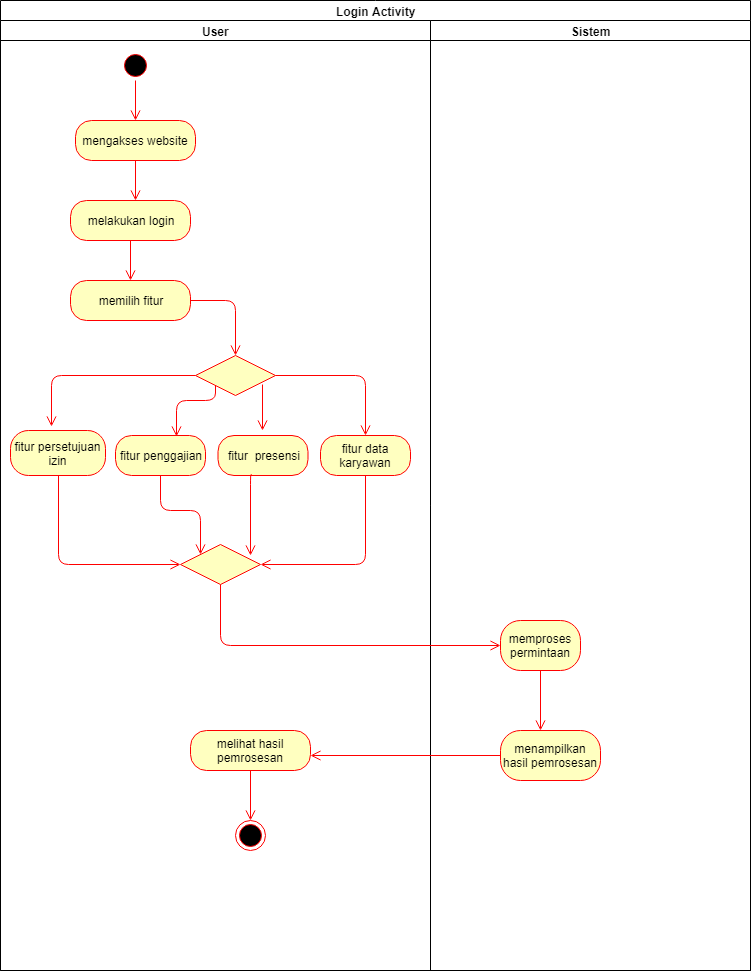

The diagram above was exported from draw.io. Its source (the exported page's mxGraphModel, read from the mxfile embedded in the PNG):
<mxGraphModel dx="868" dy="435" grid="1" gridSize="10" guides="1" tooltips="1" connect="1" arrows="1" fold="1" page="1" pageScale="1" pageWidth="827" pageHeight="1169" math="0" shadow="0">
  <root>
    <mxCell id="0" />
    <mxCell id="1" parent="0" />
    <mxCell id="wMrzQ9i5Yjg6TsxoMLH2-11" value="Login Activity" style="swimlane;html=1;childLayout=stackLayout;resizeParent=1;resizeParentMax=0;startSize=20;" parent="1" vertex="1">
      <mxGeometry x="80" y="40" width="750" height="970" as="geometry" />
    </mxCell>
    <mxCell id="wMrzQ9i5Yjg6TsxoMLH2-12" value="User" style="swimlane;html=1;startSize=20;" parent="wMrzQ9i5Yjg6TsxoMLH2-11" vertex="1">
      <mxGeometry y="20" width="430" height="950" as="geometry" />
    </mxCell>
    <mxCell id="wMrzQ9i5Yjg6TsxoMLH2-16" value="" style="ellipse;html=1;shape=startState;fillColor=#000000;strokeColor=#ff0000;" parent="wMrzQ9i5Yjg6TsxoMLH2-12" vertex="1">
      <mxGeometry x="120" y="30" width="30" height="30" as="geometry" />
    </mxCell>
    <mxCell id="wMrzQ9i5Yjg6TsxoMLH2-17" value="" style="edgeStyle=orthogonalEdgeStyle;html=1;verticalAlign=bottom;endArrow=open;endSize=8;strokeColor=#ff0000;" parent="wMrzQ9i5Yjg6TsxoMLH2-12" source="wMrzQ9i5Yjg6TsxoMLH2-16" edge="1">
      <mxGeometry relative="1" as="geometry">
        <mxPoint x="135" y="100" as="targetPoint" />
      </mxGeometry>
    </mxCell>
    <mxCell id="wMrzQ9i5Yjg6TsxoMLH2-21" value="mengakses website" style="rounded=1;whiteSpace=wrap;html=1;arcSize=40;fontColor=#000000;fillColor=#ffffc0;strokeColor=#ff0000;" parent="wMrzQ9i5Yjg6TsxoMLH2-12" vertex="1">
      <mxGeometry x="75" y="100" width="120" height="40" as="geometry" />
    </mxCell>
    <mxCell id="wMrzQ9i5Yjg6TsxoMLH2-22" value="" style="edgeStyle=orthogonalEdgeStyle;html=1;verticalAlign=bottom;endArrow=open;endSize=8;strokeColor=#ff0000;" parent="wMrzQ9i5Yjg6TsxoMLH2-12" source="wMrzQ9i5Yjg6TsxoMLH2-21" edge="1">
      <mxGeometry relative="1" as="geometry">
        <mxPoint x="135" y="180" as="targetPoint" />
      </mxGeometry>
    </mxCell>
    <mxCell id="wMrzQ9i5Yjg6TsxoMLH2-23" value="melakukan login" style="rounded=1;whiteSpace=wrap;html=1;arcSize=40;fontColor=#000000;fillColor=#ffffc0;strokeColor=#ff0000;" parent="wMrzQ9i5Yjg6TsxoMLH2-12" vertex="1">
      <mxGeometry x="70" y="180" width="120" height="40" as="geometry" />
    </mxCell>
    <mxCell id="wMrzQ9i5Yjg6TsxoMLH2-24" value="" style="edgeStyle=orthogonalEdgeStyle;html=1;verticalAlign=bottom;endArrow=open;endSize=8;strokeColor=#ff0000;" parent="wMrzQ9i5Yjg6TsxoMLH2-12" source="wMrzQ9i5Yjg6TsxoMLH2-23" edge="1">
      <mxGeometry relative="1" as="geometry">
        <mxPoint x="130" y="260" as="targetPoint" />
      </mxGeometry>
    </mxCell>
    <mxCell id="wMrzQ9i5Yjg6TsxoMLH2-25" value="memilih fitur" style="rounded=1;whiteSpace=wrap;html=1;arcSize=40;fontColor=#000000;fillColor=#ffffc0;strokeColor=#ff0000;" parent="wMrzQ9i5Yjg6TsxoMLH2-12" vertex="1">
      <mxGeometry x="70" y="260" width="120" height="40" as="geometry" />
    </mxCell>
    <mxCell id="5STbG5gWK6D0fO9AlyWm-1" value="fitur data karyawan" style="rounded=1;whiteSpace=wrap;html=1;arcSize=40;fontColor=#000000;fillColor=#ffffc0;strokeColor=#ff0000;" vertex="1" parent="wMrzQ9i5Yjg6TsxoMLH2-12">
      <mxGeometry x="320" y="415" width="90" height="40" as="geometry" />
    </mxCell>
    <mxCell id="5STbG5gWK6D0fO9AlyWm-2" value="" style="edgeStyle=orthogonalEdgeStyle;html=1;verticalAlign=bottom;endArrow=open;endSize=8;strokeColor=#ff0000;entryX=1;entryY=0.5;entryDx=0;entryDy=0;" edge="1" source="5STbG5gWK6D0fO9AlyWm-1" parent="wMrzQ9i5Yjg6TsxoMLH2-12" target="5STbG5gWK6D0fO9AlyWm-17">
      <mxGeometry relative="1" as="geometry">
        <mxPoint x="340" y="520" as="targetPoint" />
        <Array as="points">
          <mxPoint x="365" y="544" />
        </Array>
      </mxGeometry>
    </mxCell>
    <mxCell id="5STbG5gWK6D0fO9AlyWm-3" value="fitur&amp;nbsp; presensi" style="rounded=1;whiteSpace=wrap;html=1;arcSize=40;fontColor=#000000;fillColor=#ffffc0;strokeColor=#ff0000;" vertex="1" parent="wMrzQ9i5Yjg6TsxoMLH2-12">
      <mxGeometry x="217.5" y="415" width="90" height="40" as="geometry" />
    </mxCell>
    <mxCell id="5STbG5gWK6D0fO9AlyWm-4" value="" style="edgeStyle=orthogonalEdgeStyle;html=1;verticalAlign=bottom;endArrow=open;endSize=8;strokeColor=#ff0000;entryX=0.875;entryY=0.275;entryDx=0;entryDy=0;entryPerimeter=0;exitX=0.372;exitY=0.975;exitDx=0;exitDy=0;exitPerimeter=0;" edge="1" source="5STbG5gWK6D0fO9AlyWm-3" parent="wMrzQ9i5Yjg6TsxoMLH2-12" target="5STbG5gWK6D0fO9AlyWm-17">
      <mxGeometry relative="1" as="geometry">
        <mxPoint x="250" y="510" as="targetPoint" />
        <Array as="points">
          <mxPoint x="250" y="454" />
        </Array>
      </mxGeometry>
    </mxCell>
    <mxCell id="5STbG5gWK6D0fO9AlyWm-5" value="fitur penggajian" style="rounded=1;whiteSpace=wrap;html=1;arcSize=40;fontColor=#000000;fillColor=#ffffc0;strokeColor=#ff0000;" vertex="1" parent="wMrzQ9i5Yjg6TsxoMLH2-12">
      <mxGeometry x="115" y="415" width="90" height="40" as="geometry" />
    </mxCell>
    <mxCell id="5STbG5gWK6D0fO9AlyWm-6" value="" style="edgeStyle=orthogonalEdgeStyle;html=1;verticalAlign=bottom;endArrow=open;endSize=8;strokeColor=#ff0000;entryX=0;entryY=0;entryDx=0;entryDy=0;" edge="1" source="5STbG5gWK6D0fO9AlyWm-5" parent="wMrzQ9i5Yjg6TsxoMLH2-12" target="5STbG5gWK6D0fO9AlyWm-17">
      <mxGeometry relative="1" as="geometry">
        <mxPoint x="150" y="520" as="targetPoint" />
        <Array as="points">
          <mxPoint x="160" y="490" />
          <mxPoint x="200" y="490" />
        </Array>
      </mxGeometry>
    </mxCell>
    <mxCell id="5STbG5gWK6D0fO9AlyWm-7" value="fitur persetujuan izin" style="rounded=1;whiteSpace=wrap;html=1;arcSize=40;fontColor=#000000;fillColor=#ffffc0;strokeColor=#ff0000;" vertex="1" parent="wMrzQ9i5Yjg6TsxoMLH2-12">
      <mxGeometry x="10" y="410" width="95" height="45" as="geometry" />
    </mxCell>
    <mxCell id="5STbG5gWK6D0fO9AlyWm-8" value="" style="edgeStyle=orthogonalEdgeStyle;html=1;verticalAlign=bottom;endArrow=open;endSize=8;strokeColor=#ff0000;entryX=0;entryY=0.5;entryDx=0;entryDy=0;" edge="1" source="5STbG5gWK6D0fO9AlyWm-7" parent="wMrzQ9i5Yjg6TsxoMLH2-12" target="5STbG5gWK6D0fO9AlyWm-17">
      <mxGeometry relative="1" as="geometry">
        <mxPoint x="85" y="545" as="targetPoint" />
        <Array as="points">
          <mxPoint x="58" y="544" />
        </Array>
      </mxGeometry>
    </mxCell>
    <mxCell id="5STbG5gWK6D0fO9AlyWm-11" value="" style="rhombus;whiteSpace=wrap;html=1;fillColor=#ffffc0;strokeColor=#ff0000;" vertex="1" parent="wMrzQ9i5Yjg6TsxoMLH2-12">
      <mxGeometry x="195" y="335" width="80" height="40" as="geometry" />
    </mxCell>
    <mxCell id="5STbG5gWK6D0fO9AlyWm-12" value="" style="edgeStyle=orthogonalEdgeStyle;html=1;align=left;verticalAlign=bottom;endArrow=open;endSize=8;strokeColor=#ff0000;" edge="1" source="5STbG5gWK6D0fO9AlyWm-11" parent="wMrzQ9i5Yjg6TsxoMLH2-12" target="5STbG5gWK6D0fO9AlyWm-1">
      <mxGeometry x="-1" relative="1" as="geometry">
        <mxPoint x="355" y="335" as="targetPoint" />
      </mxGeometry>
    </mxCell>
    <mxCell id="5STbG5gWK6D0fO9AlyWm-13" value="" style="edgeStyle=orthogonalEdgeStyle;html=1;align=left;verticalAlign=top;endArrow=open;endSize=8;strokeColor=#ff0000;entryX=0.432;entryY=-0.089;entryDx=0;entryDy=0;entryPerimeter=0;" edge="1" source="5STbG5gWK6D0fO9AlyWm-11" parent="wMrzQ9i5Yjg6TsxoMLH2-12" target="5STbG5gWK6D0fO9AlyWm-7">
      <mxGeometry x="-1" relative="1" as="geometry">
        <mxPoint x="215" y="415" as="targetPoint" />
      </mxGeometry>
    </mxCell>
    <mxCell id="wMrzQ9i5Yjg6TsxoMLH2-26" value="" style="edgeStyle=orthogonalEdgeStyle;html=1;verticalAlign=bottom;endArrow=open;endSize=8;strokeColor=#ff0000;entryX=0.5;entryY=0;entryDx=0;entryDy=0;" parent="wMrzQ9i5Yjg6TsxoMLH2-12" source="wMrzQ9i5Yjg6TsxoMLH2-25" target="5STbG5gWK6D0fO9AlyWm-11" edge="1">
      <mxGeometry relative="1" as="geometry">
        <mxPoint x="530" y="318" as="targetPoint" />
      </mxGeometry>
    </mxCell>
    <mxCell id="5STbG5gWK6D0fO9AlyWm-15" value="" style="edgeStyle=orthogonalEdgeStyle;html=1;align=left;verticalAlign=bottom;endArrow=open;endSize=8;strokeColor=#ff0000;exitX=0;exitY=1;exitDx=0;exitDy=0;entryX=0.678;entryY=0.025;entryDx=0;entryDy=0;entryPerimeter=0;" edge="1" parent="wMrzQ9i5Yjg6TsxoMLH2-12" source="5STbG5gWK6D0fO9AlyWm-11" target="5STbG5gWK6D0fO9AlyWm-5">
      <mxGeometry x="-1" relative="1" as="geometry">
        <mxPoint x="149.5" y="421" as="targetPoint" />
        <mxPoint x="149.5" y="375" as="sourcePoint" />
        <Array as="points">
          <mxPoint x="215" y="380" />
          <mxPoint x="176" y="380" />
        </Array>
      </mxGeometry>
    </mxCell>
    <mxCell id="5STbG5gWK6D0fO9AlyWm-17" value="" style="rhombus;whiteSpace=wrap;html=1;fillColor=#ffffc0;strokeColor=#ff0000;" vertex="1" parent="wMrzQ9i5Yjg6TsxoMLH2-12">
      <mxGeometry x="180" y="524" width="80" height="40" as="geometry" />
    </mxCell>
    <mxCell id="5STbG5gWK6D0fO9AlyWm-24" value="melihat hasil pemrosesan" style="rounded=1;whiteSpace=wrap;html=1;arcSize=40;fontColor=#000000;fillColor=#ffffc0;strokeColor=#ff0000;" vertex="1" parent="wMrzQ9i5Yjg6TsxoMLH2-12">
      <mxGeometry x="190" y="710" width="120" height="40" as="geometry" />
    </mxCell>
    <mxCell id="5STbG5gWK6D0fO9AlyWm-25" value="" style="edgeStyle=orthogonalEdgeStyle;html=1;verticalAlign=bottom;endArrow=open;endSize=8;strokeColor=#ff0000;" edge="1" source="5STbG5gWK6D0fO9AlyWm-24" parent="wMrzQ9i5Yjg6TsxoMLH2-12">
      <mxGeometry relative="1" as="geometry">
        <mxPoint x="250" y="800" as="targetPoint" />
      </mxGeometry>
    </mxCell>
    <mxCell id="5STbG5gWK6D0fO9AlyWm-27" value="" style="ellipse;html=1;shape=endState;fillColor=#000000;strokeColor=#ff0000;" vertex="1" parent="wMrzQ9i5Yjg6TsxoMLH2-12">
      <mxGeometry x="235" y="800" width="30" height="30" as="geometry" />
    </mxCell>
    <mxCell id="wMrzQ9i5Yjg6TsxoMLH2-13" value="Sistem" style="swimlane;html=1;startSize=20;" parent="wMrzQ9i5Yjg6TsxoMLH2-11" vertex="1">
      <mxGeometry x="430" y="20" width="320" height="950" as="geometry" />
    </mxCell>
    <mxCell id="5STbG5gWK6D0fO9AlyWm-20" value="memproses permintaan" style="rounded=1;whiteSpace=wrap;html=1;arcSize=40;fontColor=#000000;fillColor=#ffffc0;strokeColor=#ff0000;" vertex="1" parent="wMrzQ9i5Yjg6TsxoMLH2-13">
      <mxGeometry x="70" y="600" width="80" height="50" as="geometry" />
    </mxCell>
    <mxCell id="5STbG5gWK6D0fO9AlyWm-21" value="" style="edgeStyle=orthogonalEdgeStyle;html=1;verticalAlign=bottom;endArrow=open;endSize=8;strokeColor=#ff0000;entryX=0.4;entryY=0;entryDx=0;entryDy=0;entryPerimeter=0;" edge="1" source="5STbG5gWK6D0fO9AlyWm-20" parent="wMrzQ9i5Yjg6TsxoMLH2-13" target="5STbG5gWK6D0fO9AlyWm-22">
      <mxGeometry relative="1" as="geometry">
        <mxPoint x="190" y="710" as="targetPoint" />
      </mxGeometry>
    </mxCell>
    <mxCell id="5STbG5gWK6D0fO9AlyWm-22" value="menampilkan hasil pemrosesan" style="rounded=1;whiteSpace=wrap;html=1;arcSize=40;fontColor=#000000;fillColor=#ffffc0;strokeColor=#ff0000;" vertex="1" parent="wMrzQ9i5Yjg6TsxoMLH2-13">
      <mxGeometry x="70" y="710" width="100" height="50" as="geometry" />
    </mxCell>
    <mxCell id="5STbG5gWK6D0fO9AlyWm-19" value="" style="edgeStyle=orthogonalEdgeStyle;html=1;align=left;verticalAlign=top;endArrow=open;endSize=8;strokeColor=#ff0000;entryX=0;entryY=0.5;entryDx=0;entryDy=0;" edge="1" source="5STbG5gWK6D0fO9AlyWm-17" parent="wMrzQ9i5Yjg6TsxoMLH2-11" target="5STbG5gWK6D0fO9AlyWm-20">
      <mxGeometry x="-1" relative="1" as="geometry">
        <mxPoint x="220" y="670" as="targetPoint" />
        <Array as="points">
          <mxPoint x="220" y="645" />
        </Array>
      </mxGeometry>
    </mxCell>
    <mxCell id="5STbG5gWK6D0fO9AlyWm-23" value="" style="edgeStyle=orthogonalEdgeStyle;html=1;verticalAlign=bottom;endArrow=open;endSize=8;strokeColor=#ff0000;" edge="1" source="5STbG5gWK6D0fO9AlyWm-22" parent="wMrzQ9i5Yjg6TsxoMLH2-11">
      <mxGeometry relative="1" as="geometry">
        <mxPoint x="310" y="755" as="targetPoint" />
      </mxGeometry>
    </mxCell>
    <mxCell id="5STbG5gWK6D0fO9AlyWm-14" value="" style="edgeStyle=orthogonalEdgeStyle;html=1;align=left;verticalAlign=bottom;endArrow=open;endSize=8;strokeColor=#ff0000;exitX=0.838;exitY=0.725;exitDx=0;exitDy=0;exitPerimeter=0;" edge="1" parent="1" source="5STbG5gWK6D0fO9AlyWm-11">
      <mxGeometry x="-1" relative="1" as="geometry">
        <mxPoint x="342" y="470" as="targetPoint" />
        <mxPoint x="365" y="425" as="sourcePoint" />
      </mxGeometry>
    </mxCell>
  </root>
</mxGraphModel>